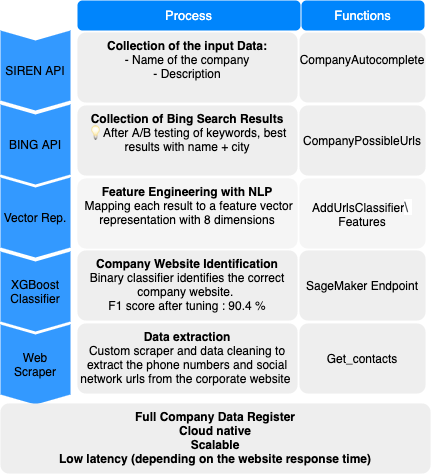

The diagram above was exported from draw.io. Its source (the exported page's mxGraphModel, read from the mxfile embedded in the PNG):
<mxGraphModel dx="314" dy="680" grid="1" gridSize="10" guides="1" tooltips="1" connect="1" arrows="1" fold="1" page="1" pageScale="1" pageWidth="827" pageHeight="1169" math="0" shadow="0">
  <root>
    <mxCell id="0" />
    <mxCell id="1" parent="0" />
    <mxCell id="2" value="SIREN API" style="shape=step;perimeter=stepPerimeter;whiteSpace=wrap;html=1;fixedSize=1;size=10;direction=south;fillColor=#3399FF;strokeColor=none;rounded=0;fontColor=#000000;" parent="1" vertex="1">
      <mxGeometry x="300" y="30" width="70" height="80" as="geometry" />
    </mxCell>
    <mxCell id="3" value="BING API" style="shape=step;perimeter=stepPerimeter;whiteSpace=wrap;html=1;fixedSize=1;size=10;direction=south;fillColor=#3399FF;strokeColor=none;rounded=0;fontColor=#000000;" parent="1" vertex="1">
      <mxGeometry x="300" y="104" width="70" height="80" as="geometry" />
    </mxCell>
    <mxCell id="4" value="XGBoost Classifier" style="shape=step;perimeter=stepPerimeter;whiteSpace=wrap;html=1;fixedSize=1;size=10;direction=south;fillColor=#3399FF;strokeColor=none;rounded=0;fontColor=#000000;" parent="1" vertex="1">
      <mxGeometry x="300" y="251" width="70" height="80" as="geometry" />
    </mxCell>
    <mxCell id="5" value="Web Scraper" style="shape=step;perimeter=stepPerimeter;whiteSpace=wrap;html=1;fixedSize=1;size=10;direction=south;fillColor=#3399FF;strokeColor=none;rounded=0;fontColor=#000000;" parent="1" vertex="1">
      <mxGeometry x="300" y="324" width="70" height="80" as="geometry" />
    </mxCell>
    <mxCell id="6" value="&lt;font&gt;&lt;font&gt;&lt;b&gt;Collection of the input Data:&lt;/b&gt;&lt;br&gt;- Name of the company&lt;br&gt;- Description&lt;/font&gt;&lt;br&gt;&lt;/font&gt;" style="rounded=1;strokeColor=none;fillColor=#EEEEEE;align=center;arcSize=12;verticalAlign=top;whiteSpace=wrap;html=1;fontSize=12;fontColor=#000000;" parent="1" vertex="1">
      <mxGeometry x="377" y="32" width="220" height="70" as="geometry" />
    </mxCell>
    <mxCell id="7" value="&lt;font&gt;&lt;b&gt;Collection of Bing Search Results&lt;/b&gt;&lt;br&gt;💡 After A/B testing of keywords, best results with name + city&lt;br&gt;&lt;/font&gt;" style="rounded=1;strokeColor=none;fillColor=#EEEEEE;align=center;arcSize=12;verticalAlign=top;whiteSpace=wrap;html=1;fontSize=12;fontColor=#000000;" parent="1" vertex="1">
      <mxGeometry x="377" y="105" width="220" height="70" as="geometry" />
    </mxCell>
    <mxCell id="8" value="&lt;font&gt;&lt;b&gt;Company Website Identification&lt;/b&gt;&lt;br&gt;Binary classifier identifies the correct company website. &lt;br&gt;F1 score after tuning : 90.4 %&lt;br&gt;&lt;/font&gt;" style="rounded=1;strokeColor=none;fillColor=#EEEEEE;align=center;arcSize=12;verticalAlign=top;whiteSpace=wrap;html=1;fontSize=12;fontColor=#000000;" parent="1" vertex="1">
      <mxGeometry x="377" y="250" width="220" height="70" as="geometry" />
    </mxCell>
    <mxCell id="9" value="&lt;font&gt;&lt;b&gt;Data extraction&lt;/b&gt;&lt;br&gt;Custom scraper and data cleaning to extract the phone numbers and social network urls from the corporate website&amp;nbsp;&lt;br&gt;&lt;/font&gt;" style="rounded=1;strokeColor=none;fillColor=#EEEEEE;align=center;arcSize=12;verticalAlign=top;whiteSpace=wrap;html=1;fontSize=12;fontColor=#000000;" parent="1" vertex="1">
      <mxGeometry x="377" y="323" width="220" height="70" as="geometry" />
    </mxCell>
    <mxCell id="10" value="&lt;font&gt;&lt;b&gt;Full Company Data Register&lt;br&gt;Cloud native&lt;br&gt;Scalable&lt;br&gt;Low latency (depending on the website response time)&lt;/b&gt;&lt;br&gt;&lt;/font&gt;" style="rounded=1;strokeColor=none;fillColor=#EEEEEE;align=center;arcSize=12;verticalAlign=top;whiteSpace=wrap;html=1;fontSize=12;fontColor=#000000;" parent="1" vertex="1">
      <mxGeometry x="300" y="403" width="430" height="70" as="geometry" />
    </mxCell>
    <mxCell id="11" value="Vector Rep." style="shape=step;perimeter=stepPerimeter;whiteSpace=wrap;html=1;fixedSize=1;size=10;direction=south;fillColor=#3399FF;strokeColor=none;rounded=0;fontColor=#000000;" parent="1" vertex="1">
      <mxGeometry x="300" y="177" width="70" height="80" as="geometry" />
    </mxCell>
    <mxCell id="12" value="&lt;font&gt;&lt;b&gt;Feature Engineering with NLP&lt;/b&gt;&lt;br&gt;&amp;nbsp;Mapping each result to a feature vector representation with 8 dimensions&lt;br&gt;&lt;/font&gt;" style="rounded=1;align=center;arcSize=12;verticalAlign=top;whiteSpace=wrap;html=1;fontSize=12;fontColor=#000000;fillColor=#f5f5f5;strokeColor=none;" parent="1" vertex="1">
      <mxGeometry x="377" y="178" width="220" height="70" as="geometry" />
    </mxCell>
    <mxCell id="13" value="&lt;font style=&quot;font-size: 12px;&quot;&gt;&lt;font style=&quot;font-size: 12px;&quot;&gt;&lt;br style=&quot;font-size: 12px;&quot;&gt;CompanyAutocomplete&lt;/font&gt;&lt;br style=&quot;font-size: 12px;&quot;&gt;&lt;/font&gt;" style="rounded=1;strokeColor=none;fillColor=#EEEEEE;align=center;arcSize=12;verticalAlign=top;whiteSpace=wrap;html=1;fontSize=12;fontColor=#000000;" parent="1" vertex="1">
      <mxGeometry x="599" y="32" width="126" height="70" as="geometry" />
    </mxCell>
    <mxCell id="14" value="CompanyPossibleUrls" style="rounded=1;strokeColor=none;fillColor=#EEEEEE;align=center;arcSize=12;verticalAlign=middle;whiteSpace=wrap;html=1;fontSize=12;fontColor=#000000;" parent="1" vertex="1">
      <mxGeometry x="599" y="105" width="126" height="70" as="geometry" />
    </mxCell>
    <mxCell id="15" value="&lt;span&gt;SageMaker Endpoint&lt;/span&gt;" style="rounded=1;strokeColor=none;fillColor=#EEEEEE;align=center;arcSize=12;verticalAlign=middle;whiteSpace=wrap;html=1;fontSize=12;fontColor=#000000;fontStyle=0" parent="1" vertex="1">
      <mxGeometry x="599" y="250" width="126" height="70" as="geometry" />
    </mxCell>
    <mxCell id="16" value="Get_contacts" style="rounded=1;strokeColor=none;fillColor=#EEEEEE;align=center;arcSize=12;verticalAlign=middle;whiteSpace=wrap;html=1;fontSize=12;fontColor=#000000;" parent="1" vertex="1">
      <mxGeometry x="599" y="323" width="126" height="70" as="geometry" />
    </mxCell>
    <mxCell id="17" value="AddUrlsClassifier&lt;span style=&quot;color: rgb(77 , 81 , 86) ; font-family: &amp;#34;arial&amp;#34; , sans-serif ; font-size: 14px ; text-align: left ; background-color: rgb(255 , 255 , 255)&quot;&gt;\&lt;span class=&quot;Apple-converted-space&quot;&gt;&amp;nbsp;&lt;/span&gt;&lt;/span&gt;&lt;br&gt;Features" style="rounded=1;align=center;arcSize=12;verticalAlign=middle;whiteSpace=wrap;html=1;fontSize=12;fontColor=#000000;fillColor=#f5f5f5;strokeColor=none;" parent="1" vertex="1">
      <mxGeometry x="599" y="178" width="126" height="70" as="geometry" />
    </mxCell>
    <mxCell id="18" value="Functions" style="html=1;shadow=0;dashed=0;shape=mxgraph.bootstrap.rrect;rSize=5;strokeColor=none;strokeWidth=1;fillColor=#0085FC;fontColor=#FFFFFF;whiteSpace=wrap;align=center;verticalAlign=middle;spacingLeft=0;fontStyle=0;fontSize=13;spacing=5;" parent="1" vertex="1">
      <mxGeometry x="601" width="123" height="30" as="geometry" />
    </mxCell>
    <mxCell id="19" value="Process" style="html=1;shadow=0;dashed=0;shape=mxgraph.bootstrap.rrect;rSize=5;strokeColor=none;strokeWidth=1;fillColor=#0085FC;fontColor=#FFFFFF;whiteSpace=wrap;align=center;verticalAlign=middle;spacingLeft=0;fontStyle=0;fontSize=13;spacing=5;" parent="1" vertex="1">
      <mxGeometry x="377" width="223" height="30" as="geometry" />
    </mxCell>
  </root>
</mxGraphModel>